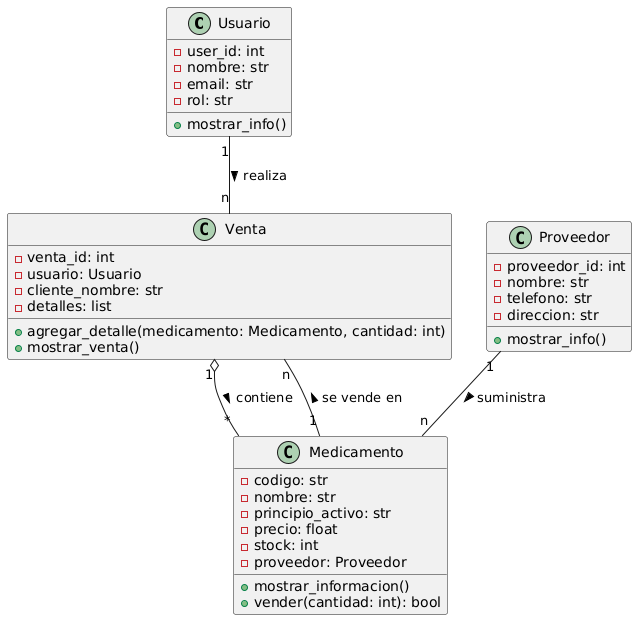

The diagram above was rendered by PlantUML. Its source (embedded in the PNG):
@startuml
class Usuario {
  - user_id: int
  - nombre: str
  - email: str
  - rol: str
  + mostrar_info()
}

class Proveedor {
  - proveedor_id: int
  - nombre: str
  - telefono: str
  - direccion: str
  + mostrar_info()
}

class Medicamento {
  - codigo: str
  - nombre: str
  - principio_activo: str
  - precio: float
  - stock: int
  - proveedor: Proveedor
  + mostrar_informacion()
  + vender(cantidad: int): bool
}

class Venta {
  - venta_id: int
  - usuario: Usuario
  - cliente_nombre: str
  - detalles: list
  + agregar_detalle(medicamento: Medicamento, cantidad: int)
  + mostrar_venta()
}

Usuario "1" -- "n" Venta : realiza >
Proveedor "1" -- "n" Medicamento : suministra >
Medicamento "1" -- "n" Venta : se vende en >
Venta "1" o-- "*" Medicamento : contiene >
@enduml